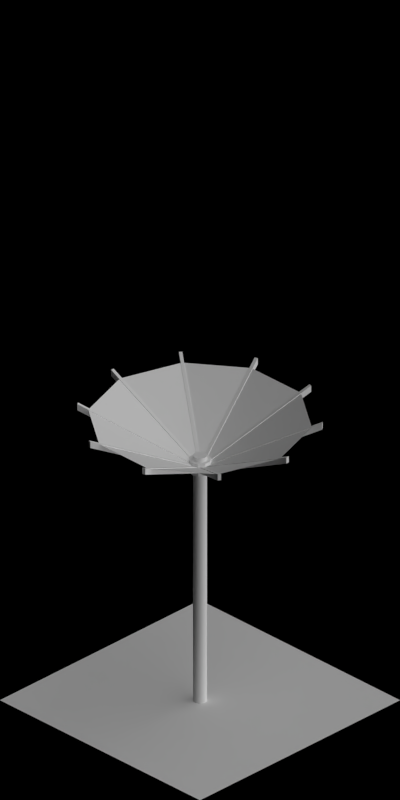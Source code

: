 # Source: 1975-1981.blend  (saved by Blender 2.63.0; exported with 4.5.12 LTS)
import bpy
from mathutils import Matrix  # noqa: F401  (used for matrix-valued properties, if any)

bpy.ops.wm.read_factory_settings(use_empty=True)
scene = bpy.context.scene
scene.name = 'Scene'

# ---- collections
col_collection_1 = bpy.data.collections.new('Collection 1'); scene.collection.children.link(col_collection_1)

# ---- materials (node trees are filled in below, after node groups)
mat_toyland_greylight = bpy.data.materials.new('Toyland_GreyLight')
mat_toyland_blue = bpy.data.materials.new('Toyland_Blue')
mat_toyland_green = bpy.data.materials.new('Toyland_Green')
mat_toyland_red = bpy.data.materials.new('Toyland_Red')
mat_toyland_yellow = bpy.data.materials.new('Toyland_Yellow')
mat_toyland_pink = bpy.data.materials.new('Toyland_Pink')
mat_toyland_beigedark = bpy.data.materials.new('Toyland_BeigeDark')
mat_special_shadowonly = bpy.data.materials.new('Special_ShadowOnly')

# ---- material node trees

# ---- world
world_world = bpy.data.worlds.new('World'); scene.world = world_world
world_world.color = (0.0, 0.0, 0.0)
world_world.use_sun_shadow = False
world_world.sun_shadow_jitter_overblur = 0.0
world_world.cycles.sampling_method = 'MANUAL'
world_world.cycles.sample_map_resolution = 256
world_world.light_settings.ao_factor = 0.5

# ---- cameras
cam_camera = bpy.data.cameras.new('Camera')
cam_camera.type = 'ORTHO'
cam_camera.clip_start = 0.001
cam_camera.clip_end = 100.0
cam_camera.lens = 35.0
cam_camera.sensor_width = 32.0
cam_camera.sensor_height = 18.0
cam_camera.ortho_scale = 5.656
cam_camera.dof.focus_distance = 0.0
cam_camera.dof.aperture_fstop = 128.0

# ---- lights
light_lamp_004 = bpy.data.lights.new('Lamp.004', 'SUN')
light_lamp_004.transmission_factor = 0.0
light_lamp_004.cutoff_distance = 30.0
light_lamp_004.angle = 1.571
light_lamp_004.energy = 1.0
light_lamp_004.shadow_buffer_clip_start = 1.001
light_lamp_004.shadow_soft_size = 1.0
light_lamp_004.shadow_cascade_max_distance = 1000.0
light_lamp_004.cycles.use_multiple_importance_sampling = False
light_lamp_003 = bpy.data.lights.new('Lamp.003', 'SUN')
light_lamp_003.transmission_factor = 0.0
light_lamp_003.cutoff_distance = 30.0
light_lamp_003.use_shadow = False
light_lamp_003.angle = 1.571
light_lamp_003.energy = 1.0
light_lamp_003.shadow_buffer_clip_start = 1.001
light_lamp_003.shadow_soft_size = 1.0
light_lamp_003.shadow_cascade_max_distance = 1000.0
light_lamp_003.cycles.use_multiple_importance_sampling = False

# ---- meshes
me_cylinder_007 = bpy.data.meshes.new('Cylinder.007')
me_cylinder_007.from_pydata([(-0.02778, -0.05506, 0.495), (-0.02778, -0.05506, 0.545), (0.01978, 0.06087, 0.57), (0.01978, 0.06087, 0.47), (0.05178, 0.03762, 0.57), (0.05178, 0.03762, 0.47), (0.064, 8.345e-09, 0.57), (0.064, 8.345e-09, 0.47), (0.05178, -0.03762, 0.57), (0.05178, -0.03762, 0.47), (0.01978, -0.06087, 0.57), (0.01978, -0.06087, 0.47), (-0.01978, -0.06087, 0.57), (-0.01978, -0.06087, 0.47), (-0.05178, -0.03762, 0.57), (-0.05178, -0.03762, 0.47), (-0.064, -8.345e-09, 0.57), (-0.064, -8.345e-09, 0.47), (-0.05178, 0.03762, 0.57), (-0.05178, 0.03762, 0.47), (-0.01978, 0.06087, 0.57), (-0.01978, 0.06087, 0.47), (-0.04378, -0.04343, 0.545), (-0.04378, -0.04343, 0.495), (-0.05483, -0.02821, 0.545), (-0.05483, -0.02821, 0.495), (-0.06094, -0.009405, 0.545), (-0.06094, -0.009405, 0.495), (-0.06094, 0.009405, 0.545), (-0.06094, 0.009405, 0.495), (-0.05483, 0.02821, 0.545), (-0.05483, 0.02821, 0.495), (-0.04378, 0.04343, 0.545), (-0.04378, 0.04343, 0.495), (-0.02778, 0.05506, 0.545), (-0.02778, 0.05506, 0.495), (0.009889, 0.06087, 0.545), (0.009889, 0.06087, 0.495), (-0.009889, 0.06087, 0.545), (-0.009889, 0.06087, 0.495), (0.02778, 0.05506, 0.545), (0.02778, 0.05506, 0.495), (0.04378, 0.04343, 0.545), (0.04378, 0.04343, 0.495), (0.05483, 0.02821, 0.545), (0.05483, 0.02821, 0.495), (0.06094, 0.009405, 0.545), (0.06094, 0.009405, 0.495), (0.06094, -0.009405, 0.545), (0.06094, -0.009405, 0.495), (0.05483, -0.02821, 0.545), (0.05483, -0.02821, 0.495), (0.04378, -0.04343, 0.545), (0.04378, -0.04343, 0.495), (0.02778, -0.05506, 0.545), (0.02778, -0.05506, 0.495), (0.009889, -0.06087, 0.545), (0.009889, -0.06087, 0.495), (-0.009889, -0.06087, 0.545), (-0.009889, -0.06087, 0.495), (-0.02778, -0.05506, 0.495), (-0.02778, -0.05506, 0.545), (-0.04378, -0.04343, 0.545), (-0.04378, -0.04343, 0.495), (-0.05483, -0.02821, 0.545), (-0.05483, -0.02821, 0.495), (-0.06094, -0.009405, 0.545), (-0.06094, -0.009405, 0.495), (-0.06094, 0.009405, 0.545), (-0.06094, 0.009405, 0.495), (-0.05483, 0.02821, 0.545), (-0.05483, 0.02821, 0.495), (-0.04378, 0.04343, 0.545), (-0.04378, 0.04343, 0.495), (-0.02778, 0.05506, 0.545), (-0.02778, 0.05506, 0.495), (0.009889, 0.06087, 0.545), (0.009889, 0.06087, 0.495), (-0.009889, 0.06087, 0.545), (-0.009889, 0.06087, 0.495), (0.02778, 0.05506, 0.545), (0.02778, 0.05506, 0.495), (0.04378, 0.04343, 0.545), (0.04378, 0.04343, 0.495), (0.05483, 0.02821, 0.545), (0.05483, 0.02821, 0.495), (0.06094, 0.009405, 0.545), (0.06094, 0.009405, 0.495), (0.06094, -0.009405, 0.545), (0.06094, -0.009405, 0.495), (0.05483, -0.02821, 0.545), (0.05483, -0.02821, 0.495), (0.04378, -0.04343, 0.545), (0.04378, -0.04343, 0.495), (0.02778, -0.05506, 0.545), (0.02778, -0.05506, 0.495), (0.009889, -0.06087, 0.545), (0.009889, -0.06087, 0.495), (-0.009889, -0.06087, 0.545), (-0.009889, -0.06087, 0.495), (-0.404, -0.5728, 0.895), (-0.404, -0.5728, 0.945), (-0.42, -0.5612, 0.945), (-0.42, -0.5612, 0.895), (0.009889, -0.7009, 0.945), (0.009889, -0.7009, 0.895), (-0.009888, -0.7009, 0.945), (-0.009888, -0.7009, 0.895), (0.42, -0.5612, 0.945), (0.42, -0.5612, 0.895), (0.404, -0.5728, 0.945), (0.404, -0.5728, 0.895), (0.6696, -0.2072, 0.945), (0.6696, -0.2072, 0.895), (0.6635, -0.226, 0.945), (0.6635, -0.226, 0.895), (0.6635, 0.226, 0.945), (0.6635, 0.226, 0.895), (0.6696, 0.2072, 0.945), (0.6696, 0.2072, 0.895), (0.404, 0.5728, 0.945), (0.404, 0.5728, 0.895), (0.42, 0.5612, 0.945), (0.42, 0.5612, 0.895), (0.009889, 0.7009, 0.945), (0.009889, 0.7009, 0.895), (-0.009889, 0.7009, 0.945), (-0.009889, 0.7009, 0.895), (-0.42, 0.5612, 0.945), (-0.42, 0.5612, 0.895), (-0.404, 0.5728, 0.945), (-0.404, 0.5728, 0.895), (-0.6696, 0.2072, 0.945), (-0.6696, 0.2072, 0.895), (-0.6635, 0.226, 0.945), (-0.6635, 0.226, 0.895), (-0.6635, -0.226, 0.945), (-0.6635, -0.226, 0.895), (-0.6696, -0.2072, 0.945), (-0.6696, -0.2072, 0.895)], [], [(51, 50, 90, 91), (17, 16, 26, 27), (2, 3, 41, 40), (21, 20, 34, 35), (23, 22, 62, 63), (45, 44, 4, 5), (32, 34, 20, 18), (27, 25, 15, 17), (9, 8, 50, 51), (35, 33, 19, 21), (97, 96, 56, 57), (53, 52, 8, 9), (84, 86, 46, 44), (15, 14, 22, 23), (57, 56, 10, 11), (31, 29, 17, 19), (1, 22, 14, 12), (0, 1, 12, 13), (29, 28, 16, 17), (23, 0, 13, 15), (25, 24, 14, 15), (19, 18, 30, 31), (55, 54, 94, 95), (28, 30, 18, 16), (5, 3, 21, 19, 17, 15, 13, 11, 9, 7), (37, 39, 21, 3), (33, 32, 18, 19), (36, 37, 3, 2), (24, 26, 16, 14), (2, 4, 6, 8, 10, 12, 14, 16, 18, 20), (39, 38, 20, 21), (38, 36, 2, 20), (71, 69, 29, 31), (5, 4, 42, 43), (43, 41, 3, 5), (40, 42, 4, 2), (75, 73, 33, 35), (47, 45, 5, 7), (44, 46, 6, 4), (7, 6, 46, 47), (88, 90, 50, 48), (49, 48, 6, 7), (51, 49, 7, 9), (48, 50, 8, 6), (59, 58, 98, 99), (55, 53, 9, 11), (52, 54, 10, 8), (11, 10, 54, 55), (78, 76, 36, 38), (59, 57, 11, 13), (56, 58, 12, 10), (13, 12, 58, 59), (124, 125, 77, 76), (135, 133, 69, 71), (136, 138, 66, 64), (129, 128, 72, 73), (101, 102, 62, 61), (83, 82, 122, 123), (87, 86, 118, 119), (91, 90, 114, 115), (111, 109, 93, 95), (107, 105, 97, 99), (83, 81, 41, 43), (63, 60, 0, 23), (93, 92, 52, 53), (61, 62, 22, 1), (47, 46, 86, 87), (79, 78, 38, 39), (60, 61, 1, 0), (68, 70, 30, 28), (99, 97, 57, 59), (89, 88, 48, 49), (69, 68, 28, 29), (43, 42, 82, 83), (72, 74, 34, 32), (95, 93, 53, 55), (85, 84, 44, 45), (77, 79, 39, 37), (91, 89, 49, 51), (80, 82, 42, 40), (35, 34, 74, 75), (27, 26, 66, 67), (64, 66, 26, 24), (87, 85, 45, 47), (76, 77, 37, 36), (67, 65, 25, 27), (96, 98, 58, 56), (40, 41, 81, 80), (73, 72, 32, 33), (31, 30, 70, 71), (92, 94, 54, 52), (65, 64, 24, 25), (101, 100, 103, 102), (63, 62, 102, 103), (103, 100, 60, 63), (100, 101, 61, 60), (104, 105, 107, 106), (99, 98, 106, 107), (105, 104, 96, 97), (104, 106, 98, 96), (108, 109, 111, 110), (95, 94, 110, 111), (109, 108, 92, 93), (108, 110, 94, 92), (112, 113, 115, 114), (113, 112, 88, 89), (112, 114, 90, 88), (115, 113, 89, 91), (116, 117, 119, 118), (117, 116, 84, 85), (116, 118, 86, 84), (119, 117, 85, 87), (120, 121, 123, 122), (120, 122, 82, 80), (123, 121, 81, 83), (80, 81, 121, 120), (126, 127, 125, 124), (127, 126, 78, 79), (126, 124, 76, 78), (125, 127, 79, 77), (128, 129, 131, 130), (128, 130, 74, 72), (131, 129, 73, 75), (75, 74, 130, 131), (132, 133, 135, 134), (133, 132, 68, 69), (71, 70, 134, 135), (132, 134, 70, 68), (136, 137, 139, 138), (139, 137, 65, 67), (137, 136, 64, 65), (67, 66, 138, 139)])
me_cylinder_007.materials.append(mat_toyland_greylight)
me_cylinder_007.materials.append(mat_toyland_blue)
me_cylinder_007.materials.append(mat_toyland_green)
me_cylinder_007.materials.append(mat_toyland_red)
me_cylinder_007.materials.append(mat_toyland_yellow)
me_cylinder_007.materials.append(mat_toyland_pink)
me_cylinder_007.materials.append(mat_toyland_beigedark)
me_cylinder_007.use_remesh_preserve_volume = False
me_cylinder_007.use_remesh_preserve_attributes = False
me_cylinder_007.use_mirror_vertex_groups = False
me_cylinder_007.update()
me_cylinder_004 = bpy.data.meshes.new('Cylinder.004')
me_cylinder_004.from_pydata([(-0.4702, 0.6472, 1.5), (-0.7608, 0.2472, 1.5), (-0.7608, -0.2472, 1.5), (-0.4702, -0.6472, 1.5), (3.338e-07, -0.8, 1.5), (0.4702, -0.6472, 1.5), (0.7608, -0.2472, 1.5), (0.7608, 0.2472, 1.5), (0.4702, 0.6472, 1.5), (-3.815e-07, 0.8, 1.5), (0.0, 4.768e-08, 1.1), (-4.768e-08, 4.768e-08, 1.1), (0.0, 4.768e-08, 1.1), (0.0, 4.768e-08, 1.1), (-2.384e-08, 4.768e-08, 1.1), (0.0, 4.768e-08, 1.1), (0.0, 4.768e-08, 1.1), (-4.768e-08, 4.768e-08, 1.1), (0.0, 4.768e-08, 1.1), (-2.384e-08, 4.768e-08, 1.1), (-0.03472, -0.06882, 1.095), (-0.03472, -0.06882, 1.145), (0.02472, 0.07608, 1.17), (0.02472, 0.07608, 1.07), (0.06472, 0.04702, 1.17), (0.06472, 0.04702, 1.07), (0.08, 1.043e-08, 1.17), (0.08, 1.043e-08, 1.07), (0.06472, -0.04702, 1.17), (0.06472, -0.04702, 1.07), (0.02472, -0.07608, 1.17), (0.02472, -0.07608, 1.07), (-0.02472, -0.07608, 1.17), (-0.02472, -0.07608, 1.07), (-0.06472, -0.04702, 1.17), (-0.06472, -0.04702, 1.07), (-0.08, -1.043e-08, 1.17), (-0.08, -1.043e-08, 1.07), (-0.06472, 0.04702, 1.17), (-0.06472, 0.04702, 1.07), (-0.02472, 0.07608, 1.17), (-0.02472, 0.07608, 1.07), (-0.05472, -0.05429, 1.145), (-0.05472, -0.05429, 1.095), (-0.06854, -0.03527, 1.145), (-0.06854, -0.03527, 1.095), (-0.07618, -0.01176, 1.145), (-0.07618, -0.01176, 1.095), (-0.07618, 0.01176, 1.145), (-0.07618, 0.01176, 1.095), (-0.06854, 0.03527, 1.145), (-0.06854, 0.03527, 1.095), (-0.05472, 0.05429, 1.145), (-0.05472, 0.05429, 1.095), (-0.03472, 0.06882, 1.145), (-0.03472, 0.06882, 1.095), (0.01236, 0.07608, 1.145), (0.01236, 0.07608, 1.095), (-0.01236, 0.07608, 1.145), (-0.01236, 0.07608, 1.095), (0.03472, 0.06882, 1.145), (0.03472, 0.06882, 1.095), (0.05472, 0.05429, 1.145), (0.05472, 0.05429, 1.095), (0.06854, 0.03527, 1.145), (0.06854, 0.03527, 1.095), (0.07618, 0.01176, 1.145), (0.07618, 0.01176, 1.095), (0.07618, -0.01176, 1.145), (0.07618, -0.01176, 1.095), (0.06854, -0.03527, 1.145), (0.06854, -0.03527, 1.095), (0.05472, -0.05429, 1.145), (0.05472, -0.05429, 1.095), (0.03472, -0.06882, 1.145), (0.03472, -0.06882, 1.095), (0.01236, -0.07608, 1.145), (0.01236, -0.07608, 1.095), (-0.01236, -0.07608, 1.145), (-0.01236, -0.07608, 1.095), (-0.03472, -0.06882, 1.095), (-0.03472, -0.06882, 1.145), (-0.05472, -0.05429, 1.145), (-0.05472, -0.05429, 1.095), (-0.06854, -0.03527, 1.145), (-0.06854, -0.03527, 1.095), (-0.07618, -0.01176, 1.145), (-0.07618, -0.01176, 1.095), (-0.07618, 0.01176, 1.145), (-0.07618, 0.01176, 1.095), (-0.06854, 0.03527, 1.145), (-0.06854, 0.03527, 1.095), (-0.05472, 0.05429, 1.145), (-0.05472, 0.05429, 1.095), (-0.03472, 0.06882, 1.145), (-0.03472, 0.06882, 1.095), (0.01236, 0.07608, 1.145), (0.01236, 0.07608, 1.095), (-0.01236, 0.07608, 1.145), (-0.01236, 0.07608, 1.095), (0.03472, 0.06882, 1.145), (0.03472, 0.06882, 1.095), (0.05472, 0.05429, 1.145), (0.05472, 0.05429, 1.095), (0.06854, 0.03527, 1.145), (0.06854, 0.03527, 1.095), (0.07618, 0.01176, 1.145), (0.07618, 0.01176, 1.095), (0.07618, -0.01176, 1.145), (0.07618, -0.01176, 1.095), (0.06854, -0.03527, 1.145), (0.06854, -0.03527, 1.095), (0.05472, -0.05429, 1.145), (0.05472, -0.05429, 1.095), (0.03472, -0.06882, 1.145), (0.03472, -0.06882, 1.095), (0.01236, -0.07608, 1.145), (0.01236, -0.07608, 1.095), (-0.01236, -0.07608, 1.145), (-0.01236, -0.07608, 1.095), (-0.5049, -0.716, 1.495), (-0.5049, -0.716, 1.545), (-0.5249, -0.7015, 1.545), (-0.5249, -0.7015, 1.495), (0.01236, -0.8761, 1.545), (0.01236, -0.8761, 1.495), (-0.01236, -0.8761, 1.545), (-0.01236, -0.8761, 1.495), (0.5249, -0.7015, 1.545), (0.5249, -0.7015, 1.495), (0.5049, -0.716, 1.545), (0.5049, -0.716, 1.495), (0.837, -0.259, 1.545), (0.837, -0.259, 1.495), (0.8294, -0.2825, 1.545), (0.8294, -0.2825, 1.495), (0.8294, 0.2825, 1.545), (0.8294, 0.2825, 1.495), (0.837, 0.259, 1.545), (0.837, 0.259, 1.495), (0.5049, 0.716, 1.545), (0.5049, 0.716, 1.495), (0.5249, 0.7015, 1.545), (0.5249, 0.7015, 1.495), (0.01236, 0.8761, 1.545), (0.01236, 0.8761, 1.495), (-0.01236, 0.8761, 1.545), (-0.01236, 0.8761, 1.495), (-0.5249, 0.7015, 1.545), (-0.5249, 0.7015, 1.495), (-0.5049, 0.716, 1.545), (-0.5049, 0.716, 1.495), (-0.837, 0.259, 1.545), (-0.837, 0.259, 1.495), (-0.8294, 0.2825, 1.545), (-0.8294, 0.2825, 1.495), (-0.8294, -0.2825, 1.545), (-0.8294, -0.2825, 1.495), (-0.837, -0.259, 1.545), (-0.837, -0.259, 1.495)], [], [(18, 17, 7, 8), (12, 11, 1, 2), (13, 12, 2, 3), (19, 10, 0, 9), (15, 14, 4, 5), (17, 16, 6, 7), (71, 70, 110, 111), (37, 36, 46, 47), (22, 23, 61, 60), (41, 40, 54, 55), (43, 42, 82, 83), (65, 64, 24, 25), (52, 54, 40, 38), (47, 45, 35, 37), (29, 28, 70, 71), (55, 53, 39, 41), (117, 116, 76, 77), (73, 72, 28, 29), (104, 106, 66, 64), (35, 34, 42, 43), (77, 76, 30, 31), (51, 49, 37, 39), (21, 42, 34, 32), (20, 21, 32, 33), (49, 48, 36, 37), (43, 20, 33, 35), (45, 44, 34, 35), (39, 38, 50, 51), (75, 74, 114, 115), (48, 50, 38, 36), (25, 23, 41, 39, 37, 35, 33, 31, 29, 27), (57, 59, 41, 23), (53, 52, 38, 39), (56, 57, 23, 22), (44, 46, 36, 34), (22, 24, 26, 28, 30, 32, 34, 36, 38, 40), (59, 58, 40, 41), (58, 56, 22, 40), (91, 89, 49, 51), (25, 24, 62, 63), (63, 61, 23, 25), (60, 62, 24, 22), (95, 93, 53, 55), (67, 65, 25, 27), (64, 66, 26, 24), (27, 26, 66, 67), (108, 110, 70, 68), (69, 68, 26, 27), (71, 69, 27, 29), (68, 70, 28, 26), (79, 78, 118, 119), (75, 73, 29, 31), (72, 74, 30, 28), (31, 30, 74, 75), (98, 96, 56, 58), (79, 77, 31, 33), (76, 78, 32, 30), (33, 32, 78, 79), (144, 145, 97, 96), (155, 153, 89, 91), (156, 158, 86, 84), (149, 148, 92, 93), (121, 122, 82, 81), (103, 102, 142, 143), (107, 106, 138, 139), (111, 110, 134, 135), (131, 129, 113, 115), (127, 125, 117, 119), (103, 101, 61, 63), (83, 80, 20, 43), (113, 112, 72, 73), (81, 82, 42, 21), (67, 66, 106, 107), (99, 98, 58, 59), (80, 81, 21, 20), (88, 90, 50, 48), (119, 117, 77, 79), (109, 108, 68, 69), (89, 88, 48, 49), (63, 62, 102, 103), (92, 94, 54, 52), (115, 113, 73, 75), (105, 104, 64, 65), (97, 99, 59, 57), (111, 109, 69, 71), (100, 102, 62, 60), (55, 54, 94, 95), (47, 46, 86, 87), (84, 86, 46, 44), (107, 105, 65, 67), (96, 97, 57, 56), (87, 85, 45, 47), (116, 118, 78, 76), (60, 61, 101, 100), (93, 92, 52, 53), (51, 50, 90, 91), (112, 114, 74, 72), (85, 84, 44, 45), (121, 120, 123, 122), (83, 82, 122, 123), (123, 120, 80, 83), (120, 121, 81, 80), (124, 125, 127, 126), (119, 118, 126, 127), (125, 124, 116, 117), (124, 126, 118, 116), (128, 129, 131, 130), (115, 114, 130, 131), (129, 128, 112, 113), (128, 130, 114, 112), (132, 133, 135, 134), (133, 132, 108, 109), (132, 134, 110, 108), (135, 133, 109, 111), (136, 137, 139, 138), (137, 136, 104, 105), (136, 138, 106, 104), (139, 137, 105, 107), (140, 141, 143, 142), (140, 142, 102, 100), (143, 141, 101, 103), (100, 101, 141, 140), (146, 147, 145, 144), (147, 146, 98, 99), (146, 144, 96, 98), (145, 147, 99, 97), (148, 149, 151, 150), (148, 150, 94, 92), (151, 149, 93, 95), (95, 94, 150, 151), (152, 153, 155, 154), (153, 152, 88, 89), (91, 90, 154, 155), (152, 154, 90, 88), (156, 157, 159, 158), (159, 157, 85, 87), (157, 156, 84, 85), (87, 86, 158, 159)])
me_cylinder_004.polygons.foreach_set('material_index', [4, 2, 3, 6, 1, 3, 0, 0, 0, 0, 0, 0, 0, 0, 0, 0, 0, 0, 0, 0, 0, 0, 0, 0, 0, 0, 0, 0, 0, 0, 0, 0, 0, 0, 0, 0, 0, 0, 0, 0, 0, 0, 0, 0, 0, 0, 0, 0, 0, 0, 0, 0, 0, 0, 0, 0, 0, 0, 0, 0, 0, 0, 0, 0, 0, 0, 0, 0, 0, 0, 0, 0, 0, 0, 0, 0, 0, 0, 0, 0, 0, 0, 0, 0, 0, 0, 0, 0, 0, 0, 0, 0, 0, 0, 0, 0, 0, 0, 0, 0, 0, 0, 0, 0, 0, 0, 0, 0, 0, 0, 0, 0, 0, 0, 0, 0, 0, 0, 0, 0, 0, 0, 0, 0, 0, 0, 0, 0, 0, 0, 0, 0, 0, 0, 0, 0, 0, 0])
me_cylinder_004.materials.append(mat_toyland_greylight)
me_cylinder_004.materials.append(mat_toyland_blue)
me_cylinder_004.materials.append(mat_toyland_green)
me_cylinder_004.materials.append(mat_toyland_red)
me_cylinder_004.materials.append(mat_toyland_yellow)
me_cylinder_004.materials.append(mat_toyland_pink)
me_cylinder_004.materials.append(mat_toyland_beigedark)
me_cylinder_004.use_remesh_preserve_volume = False
me_cylinder_004.use_remesh_preserve_attributes = False
me_cylinder_004.use_mirror_vertex_groups = False
me_cylinder_004.update()
me_cylinder_003 = bpy.data.meshes.new('Cylinder.003')
me_cylinder_003.from_pydata([(-0.4702, 0.6472, 2.0), (-0.7608, 0.2472, 2.0), (-0.7608, -0.2472, 2.0), (-0.4702, -0.6472, 2.0), (3.338e-07, -0.8, 2.0), (0.4702, -0.6472, 2.0), (0.7608, -0.2472, 2.0), (0.7608, 0.2472, 2.0), (0.4702, 0.6472, 2.0), (-3.815e-07, 0.8, 2.0), (0.0, 4.768e-08, 1.6), (-4.768e-08, 4.768e-08, 1.6), (0.0, 4.768e-08, 1.6), (0.0, 4.768e-08, 1.6), (-2.384e-08, 4.768e-08, 1.6), (0.0, 4.768e-08, 1.6), (0.0, 4.768e-08, 1.6), (-4.768e-08, 4.768e-08, 1.6), (0.0, 4.768e-08, 1.6), (-2.384e-08, 4.768e-08, 1.6), (-0.03472, -0.06882, 1.595), (-0.03472, -0.06882, 1.645), (0.02472, 0.07608, 1.67), (0.02472, 0.07608, 1.57), (0.06472, 0.04702, 1.67), (0.06472, 0.04702, 1.57), (0.08, 1.043e-08, 1.67), (0.08, 1.043e-08, 1.57), (0.06472, -0.04702, 1.67), (0.06472, -0.04702, 1.57), (0.02472, -0.07608, 1.67), (0.02472, -0.07608, 1.57), (-0.02472, -0.07608, 1.67), (-0.02472, -0.07608, 1.57), (-0.06472, -0.04702, 1.67), (-0.06472, -0.04702, 1.57), (-0.08, -1.043e-08, 1.67), (-0.08, -1.043e-08, 1.57), (-0.06472, 0.04702, 1.67), (-0.06472, 0.04702, 1.57), (-0.02472, 0.07608, 1.67), (-0.02472, 0.07608, 1.57), (-0.05472, -0.05429, 1.645), (-0.05472, -0.05429, 1.595), (-0.06854, -0.03527, 1.645), (-0.06854, -0.03527, 1.595), (-0.07618, -0.01176, 1.645), (-0.07618, -0.01176, 1.595), (-0.07618, 0.01176, 1.645), (-0.07618, 0.01176, 1.595), (-0.06854, 0.03527, 1.645), (-0.06854, 0.03527, 1.595), (-0.05472, 0.05429, 1.645), (-0.05472, 0.05429, 1.595), (-0.03472, 0.06882, 1.645), (-0.03472, 0.06882, 1.595), (0.01236, 0.07608, 1.645), (0.01236, 0.07608, 1.595), (-0.01236, 0.07608, 1.645), (-0.01236, 0.07608, 1.595), (0.03472, 0.06882, 1.645), (0.03472, 0.06882, 1.595), (0.05472, 0.05429, 1.645), (0.05472, 0.05429, 1.595), (0.06854, 0.03527, 1.645), (0.06854, 0.03527, 1.595), (0.07618, 0.01176, 1.645), (0.07618, 0.01176, 1.595), (0.07618, -0.01176, 1.645), (0.07618, -0.01176, 1.595), (0.06854, -0.03527, 1.645), (0.06854, -0.03527, 1.595), (0.05472, -0.05429, 1.645), (0.05472, -0.05429, 1.595), (0.03472, -0.06882, 1.645), (0.03472, -0.06882, 1.595), (0.01236, -0.07608, 1.645), (0.01236, -0.07608, 1.595), (-0.01236, -0.07608, 1.645), (-0.01236, -0.07608, 1.595), (-0.03472, -0.06882, 1.595), (-0.03472, -0.06882, 1.645), (-0.05472, -0.05429, 1.645), (-0.05472, -0.05429, 1.595), (-0.06854, -0.03527, 1.645), (-0.06854, -0.03527, 1.595), (-0.07618, -0.01176, 1.645), (-0.07618, -0.01176, 1.595), (-0.07618, 0.01176, 1.645), (-0.07618, 0.01176, 1.595), (-0.06854, 0.03527, 1.645), (-0.06854, 0.03527, 1.595), (-0.05472, 0.05429, 1.645), (-0.05472, 0.05429, 1.595), (-0.03472, 0.06882, 1.645), (-0.03472, 0.06882, 1.595), (0.01236, 0.07608, 1.645), (0.01236, 0.07608, 1.595), (-0.01236, 0.07608, 1.645), (-0.01236, 0.07608, 1.595), (0.03472, 0.06882, 1.645), (0.03472, 0.06882, 1.595), (0.05472, 0.05429, 1.645), (0.05472, 0.05429, 1.595), (0.06854, 0.03527, 1.645), (0.06854, 0.03527, 1.595), (0.07618, 0.01176, 1.645), (0.07618, 0.01176, 1.595), (0.07618, -0.01176, 1.645), (0.07618, -0.01176, 1.595), (0.06854, -0.03527, 1.645), (0.06854, -0.03527, 1.595), (0.05472, -0.05429, 1.645), (0.05472, -0.05429, 1.595), (0.03472, -0.06882, 1.645), (0.03472, -0.06882, 1.595), (0.01236, -0.07608, 1.645), (0.01236, -0.07608, 1.595), (-0.01236, -0.07608, 1.645), (-0.01236, -0.07608, 1.595), (-0.5049, -0.716, 1.995), (-0.5049, -0.716, 2.045), (-0.5249, -0.7015, 2.045), (-0.5249, -0.7015, 1.995), (0.01236, -0.8761, 2.045), (0.01236, -0.8761, 1.995), (-0.01236, -0.8761, 2.045), (-0.01236, -0.8761, 1.995), (0.5249, -0.7015, 2.045), (0.5249, -0.7015, 1.995), (0.5049, -0.716, 2.045), (0.5049, -0.716, 1.995), (0.837, -0.259, 2.045), (0.837, -0.259, 1.995), (0.8294, -0.2825, 2.045), (0.8294, -0.2825, 1.995), (0.8294, 0.2825, 2.045), (0.8294, 0.2825, 1.995), (0.837, 0.259, 2.045), (0.837, 0.259, 1.995), (0.5049, 0.716, 2.045), (0.5049, 0.716, 1.995), (0.5249, 0.7015, 2.045), (0.5249, 0.7015, 1.995), (0.01236, 0.8761, 2.045), (0.01236, 0.8761, 1.995), (-0.01236, 0.8761, 2.045), (-0.01236, 0.8761, 1.995), (-0.5249, 0.7015, 2.045), (-0.5249, 0.7015, 1.995), (-0.5049, 0.716, 2.045), (-0.5049, 0.716, 1.995), (-0.837, 0.259, 2.045), (-0.837, 0.259, 1.995), (-0.8294, 0.2825, 2.045), (-0.8294, 0.2825, 1.995), (-0.8294, -0.2825, 2.045), (-0.8294, -0.2825, 1.995), (-0.837, -0.259, 2.045), (-0.837, -0.259, 1.995)], [], [(18, 17, 7, 8), (12, 11, 1, 2), (13, 12, 2, 3), (19, 10, 0, 9), (15, 14, 4, 5), (16, 15, 5, 6), (17, 16, 6, 7), (11, 10, 0, 1), (71, 70, 110, 111), (37, 36, 46, 47), (22, 23, 61, 60), (41, 40, 54, 55), (43, 42, 82, 83), (65, 64, 24, 25), (52, 54, 40, 38), (47, 45, 35, 37), (29, 28, 70, 71), (55, 53, 39, 41), (117, 116, 76, 77), (73, 72, 28, 29), (104, 106, 66, 64), (35, 34, 42, 43), (77, 76, 30, 31), (51, 49, 37, 39), (21, 42, 34, 32), (20, 21, 32, 33), (49, 48, 36, 37), (43, 20, 33, 35), (45, 44, 34, 35), (39, 38, 50, 51), (75, 74, 114, 115), (48, 50, 38, 36), (25, 23, 41, 39, 37, 35, 33, 31, 29, 27), (57, 59, 41, 23), (53, 52, 38, 39), (56, 57, 23, 22), (44, 46, 36, 34), (22, 24, 26, 28, 30, 32, 34, 36, 38, 40), (59, 58, 40, 41), (58, 56, 22, 40), (91, 89, 49, 51), (25, 24, 62, 63), (63, 61, 23, 25), (60, 62, 24, 22), (95, 93, 53, 55), (67, 65, 25, 27), (64, 66, 26, 24), (27, 26, 66, 67), (108, 110, 70, 68), (69, 68, 26, 27), (71, 69, 27, 29), (68, 70, 28, 26), (79, 78, 118, 119), (75, 73, 29, 31), (72, 74, 30, 28), (31, 30, 74, 75), (98, 96, 56, 58), (79, 77, 31, 33), (76, 78, 32, 30), (33, 32, 78, 79), (144, 145, 97, 96), (155, 153, 89, 91), (156, 158, 86, 84), (149, 148, 92, 93), (121, 122, 82, 81), (103, 102, 142, 143), (107, 106, 138, 139), (111, 110, 134, 135), (131, 129, 113, 115), (127, 125, 117, 119), (103, 101, 61, 63), (83, 80, 20, 43), (113, 112, 72, 73), (81, 82, 42, 21), (67, 66, 106, 107), (99, 98, 58, 59), (80, 81, 21, 20), (88, 90, 50, 48), (119, 117, 77, 79), (109, 108, 68, 69), (89, 88, 48, 49), (63, 62, 102, 103), (92, 94, 54, 52), (115, 113, 73, 75), (105, 104, 64, 65), (97, 99, 59, 57), (111, 109, 69, 71), (100, 102, 62, 60), (55, 54, 94, 95), (47, 46, 86, 87), (84, 86, 46, 44), (107, 105, 65, 67), (96, 97, 57, 56), (87, 85, 45, 47), (116, 118, 78, 76), (60, 61, 101, 100), (93, 92, 52, 53), (51, 50, 90, 91), (112, 114, 74, 72), (85, 84, 44, 45), (121, 120, 123, 122), (83, 82, 122, 123), (123, 120, 80, 83), (120, 121, 81, 80), (124, 125, 127, 126), (119, 118, 126, 127), (125, 124, 116, 117), (124, 126, 118, 116), (128, 129, 131, 130), (115, 114, 130, 131), (129, 128, 112, 113), (128, 130, 114, 112), (132, 133, 135, 134), (133, 132, 108, 109), (132, 134, 110, 108), (135, 133, 109, 111), (136, 137, 139, 138), (137, 136, 104, 105), (136, 138, 106, 104), (139, 137, 105, 107), (140, 141, 143, 142), (140, 142, 102, 100), (143, 141, 101, 103), (100, 101, 141, 140), (146, 147, 145, 144), (147, 146, 98, 99), (146, 144, 96, 98), (145, 147, 99, 97), (148, 149, 151, 150), (148, 150, 94, 92), (151, 149, 93, 95), (95, 94, 150, 151), (152, 153, 155, 154), (153, 152, 88, 89), (91, 90, 154, 155), (152, 154, 90, 88), (156, 157, 159, 158), (159, 157, 85, 87), (157, 156, 84, 85), (87, 86, 158, 159)])
me_cylinder_003.polygons.foreach_set('material_index', [4, 2, 3, 6, 1, 2, 3, 1, 0, 0, 0, 0, 0, 0, 0, 0, 0, 0, 0, 0, 0, 0, 0, 0, 0, 0, 0, 0, 0, 0, 0, 0, 0, 0, 0, 0, 0, 0, 0, 0, 0, 0, 0, 0, 0, 0, 0, 0, 0, 0, 0, 0, 0, 0, 0, 0, 0, 0, 0, 0, 0, 0, 0, 0, 0, 0, 0, 0, 0, 0, 0, 0, 0, 0, 0, 0, 0, 0, 0, 0, 0, 0, 0, 0, 0, 0, 0, 0, 0, 0, 0, 0, 0, 0, 0, 0, 0, 0, 0, 0, 0, 0, 0, 0, 0, 0, 0, 0, 0, 0, 0, 0, 0, 0, 0, 0, 0, 0, 0, 0, 0, 0, 0, 0, 0, 0, 0, 0, 0, 0, 0, 0, 0, 0, 0, 0, 0, 0, 0, 0])
me_cylinder_003.materials.append(mat_toyland_greylight)
me_cylinder_003.materials.append(mat_toyland_blue)
me_cylinder_003.materials.append(mat_toyland_green)
me_cylinder_003.materials.append(mat_toyland_red)
me_cylinder_003.materials.append(mat_toyland_yellow)
me_cylinder_003.materials.append(mat_toyland_pink)
me_cylinder_003.materials.append(mat_toyland_beigedark)
me_cylinder_003.use_remesh_preserve_volume = False
me_cylinder_003.use_remesh_preserve_attributes = False
me_cylinder_003.use_mirror_vertex_groups = False
me_cylinder_003.update()
me_cylinder_001 = bpy.data.meshes.new('Cylinder.001')
me_cylinder_001.from_pydata([(0.0, 0.05, 0.0), (0.0, 0.05, 2.0), (0.01913, 0.04619, 0.0), (0.01913, 0.04619, 2.0), (0.03536, 0.03536, 0.0), (0.03536, 0.03536, 2.0), (0.04619, 0.01913, 0.0), (0.04619, 0.01913, 2.0), (0.05, -2.186e-09, 0.0), (0.05, -2.186e-09, 2.0), (0.04619, -0.01913, 0.0), (0.04619, -0.01913, 2.0), (0.03536, -0.03536, 0.0), (0.03536, -0.03536, 2.0), (0.01913, -0.04619, 0.0), (0.01913, -0.04619, 2.0), (7.55e-09, -0.05, 0.0), (7.55e-09, -0.05, 2.0), (-0.01913, -0.04619, 0.0), (-0.01913, -0.04619, 2.0), (-0.03536, -0.03536, 0.0), (-0.03536, -0.03536, 2.0), (-0.04619, -0.01913, 0.0), (-0.04619, -0.01913, 2.0), (-0.05, 5.962e-10, 0.0), (-0.05, 5.962e-10, 2.0), (-0.04619, 0.01913, 0.0), (-0.04619, 0.01913, 2.0), (-0.03536, 0.03536, 0.0), (-0.03536, 0.03536, 2.0), (-0.01913, 0.04619, 0.0), (-0.01913, 0.04619, 2.0)], [], [(0, 1, 3, 2), (2, 3, 5, 4), (4, 5, 7, 6), (6, 7, 9, 8), (8, 9, 11, 10), (10, 11, 13, 12), (12, 13, 15, 14), (14, 15, 17, 16), (16, 17, 19, 18), (18, 19, 21, 20), (20, 21, 23, 22), (22, 23, 25, 24), (24, 25, 27, 26), (26, 27, 29, 28), (3, 1, 31, 29, 27, 25, 23, 21, 19, 17, 15, 13, 11, 9, 7, 5), (30, 31, 1, 0), (28, 29, 31, 30), (0, 2, 4, 6, 8, 10, 12, 14, 16, 18, 20, 22, 24, 26, 28, 30)])
me_cylinder_001.polygons.foreach_set('use_smooth', [True] * 18)
me_cylinder_001.materials.append(mat_toyland_greylight)
me_cylinder_001.use_remesh_preserve_volume = False
me_cylinder_001.use_remesh_preserve_attributes = False
me_cylinder_001.use_mirror_vertex_groups = False
me_cylinder_001.update()
me_cylinder_002 = bpy.data.meshes.new('Cylinder.002')
me_cylinder_002.from_pydata([(-0.4702, 0.6472, 2.3), (-0.7608, 0.2472, 2.3), (-0.7608, -0.2472, 2.3), (-0.4702, -0.6472, 2.3), (3.338e-07, -0.8, 2.3), (0.4702, -0.6472, 2.3), (0.7608, -0.2472, 2.3), (0.7608, 0.2472, 2.3), (0.4702, 0.6472, 2.3), (-3.815e-07, 0.8, 2.3), (0.0, 4.768e-08, 1.9), (-4.768e-08, 4.768e-08, 1.9), (0.0, 4.768e-08, 1.9), (0.0, 4.768e-08, 1.9), (-2.384e-08, 4.768e-08, 1.9), (0.0, 4.768e-08, 1.9), (0.0, 4.768e-08, 1.9), (-4.768e-08, 4.768e-08, 1.9), (0.0, 4.768e-08, 1.9), (-2.384e-08, 4.768e-08, 1.9), (-0.03472, -0.06882, 1.895), (-0.03472, -0.06882, 1.945), (0.02472, 0.07608, 1.97), (0.02472, 0.07608, 1.87), (0.06472, 0.04702, 1.97), (0.06472, 0.04702, 1.87), (0.08, 1.043e-08, 1.97), (0.08, 1.043e-08, 1.87), (0.06472, -0.04702, 1.97), (0.06472, -0.04702, 1.87), (0.02472, -0.07608, 1.97), (0.02472, -0.07608, 1.87), (-0.02472, -0.07608, 1.97), (-0.02472, -0.07608, 1.87), (-0.06472, -0.04702, 1.97), (-0.06472, -0.04702, 1.87), (-0.08, -1.043e-08, 1.97), (-0.08, -1.043e-08, 1.87), (-0.06472, 0.04702, 1.97), (-0.06472, 0.04702, 1.87), (-0.02472, 0.07608, 1.97), (-0.02472, 0.07608, 1.87), (-0.05472, -0.05429, 1.945), (-0.05472, -0.05429, 1.895), (-0.06854, -0.03527, 1.945), (-0.06854, -0.03527, 1.895), (-0.07618, -0.01176, 1.945), (-0.07618, -0.01176, 1.895), (-0.07618, 0.01176, 1.945), (-0.07618, 0.01176, 1.895), (-0.06854, 0.03527, 1.945), (-0.06854, 0.03527, 1.895), (-0.05472, 0.05429, 1.945), (-0.05472, 0.05429, 1.895), (-0.03472, 0.06882, 1.945), (-0.03472, 0.06882, 1.895), (0.01236, 0.07608, 1.945), (0.01236, 0.07608, 1.895), (-0.01236, 0.07608, 1.945), (-0.01236, 0.07608, 1.895), (0.03472, 0.06882, 1.945), (0.03472, 0.06882, 1.895), (0.05472, 0.05429, 1.945), (0.05472, 0.05429, 1.895), (0.06854, 0.03527, 1.945), (0.06854, 0.03527, 1.895), (0.07618, 0.01176, 1.945), (0.07618, 0.01176, 1.895), (0.07618, -0.01176, 1.945), (0.07618, -0.01176, 1.895), (0.06854, -0.03527, 1.945), (0.06854, -0.03527, 1.895), (0.05472, -0.05429, 1.945), (0.05472, -0.05429, 1.895), (0.03472, -0.06882, 1.945), (0.03472, -0.06882, 1.895), (0.01236, -0.07608, 1.945), (0.01236, -0.07608, 1.895), (-0.01236, -0.07608, 1.945), (-0.01236, -0.07608, 1.895), (-0.03472, -0.06882, 1.895), (-0.03472, -0.06882, 1.945), (-0.05472, -0.05429, 1.945), (-0.05472, -0.05429, 1.895), (-0.06854, -0.03527, 1.945), (-0.06854, -0.03527, 1.895), (-0.07618, -0.01176, 1.945), (-0.07618, -0.01176, 1.895), (-0.07618, 0.01176, 1.945), (-0.07618, 0.01176, 1.895), (-0.06854, 0.03527, 1.945), (-0.06854, 0.03527, 1.895), (-0.05472, 0.05429, 1.945), (-0.05472, 0.05429, 1.895), (-0.03472, 0.06882, 1.945), (-0.03472, 0.06882, 1.895), (0.01236, 0.07608, 1.945), (0.01236, 0.07608, 1.895), (-0.01236, 0.07608, 1.945), (-0.01236, 0.07608, 1.895), (0.03472, 0.06882, 1.945), (0.03472, 0.06882, 1.895), (0.05472, 0.05429, 1.945), (0.05472, 0.05429, 1.895), (0.06854, 0.03527, 1.945), (0.06854, 0.03527, 1.895), (0.07618, 0.01176, 1.945), (0.07618, 0.01176, 1.895), (0.07618, -0.01176, 1.945), (0.07618, -0.01176, 1.895), (0.06854, -0.03527, 1.945), (0.06854, -0.03527, 1.895), (0.05472, -0.05429, 1.945), (0.05472, -0.05429, 1.895), (0.03472, -0.06882, 1.945), (0.03472, -0.06882, 1.895), (0.01236, -0.07608, 1.945), (0.01236, -0.07608, 1.895), (-0.01236, -0.07608, 1.945), (-0.01236, -0.07608, 1.895), (-0.5049, -0.716, 2.295), (-0.5049, -0.716, 2.345), (-0.5249, -0.7015, 2.345), (-0.5249, -0.7015, 2.295), (0.01236, -0.8761, 2.345), (0.01236, -0.8761, 2.295), (-0.01236, -0.8761, 2.345), (-0.01236, -0.8761, 2.295), (0.5249, -0.7015, 2.345), (0.5249, -0.7015, 2.295), (0.5049, -0.716, 2.345), (0.5049, -0.716, 2.295), (0.837, -0.259, 2.345), (0.837, -0.259, 2.295), (0.8294, -0.2825, 2.345), (0.8294, -0.2825, 2.295), (0.8294, 0.2825, 2.345), (0.8294, 0.2825, 2.295), (0.837, 0.259, 2.345), (0.837, 0.259, 2.295), (0.5049, 0.716, 2.345), (0.5049, 0.716, 2.295), (0.5249, 0.7015, 2.345), (0.5249, 0.7015, 2.295), (0.01236, 0.8761, 2.345), (0.01236, 0.8761, 2.295), (-0.01236, 0.8761, 2.345), (-0.01236, 0.8761, 2.295), (-0.5249, 0.7015, 2.345), (-0.5249, 0.7015, 2.295), (-0.5049, 0.716, 2.345), (-0.5049, 0.716, 2.295), (-0.837, 0.259, 2.345), (-0.837, 0.259, 2.295), (-0.8294, 0.2825, 2.345), (-0.8294, 0.2825, 2.295), (-0.8294, -0.2825, 2.345), (-0.8294, -0.2825, 2.295), (-0.837, -0.259, 2.345), (-0.837, -0.259, 2.295)], [], [(18, 17, 7, 8), (12, 11, 1, 2), (19, 18, 8, 9), (13, 12, 2, 3), (19, 10, 0, 9), (14, 13, 3, 4), (15, 14, 4, 5), (16, 15, 5, 6), (17, 16, 6, 7), (11, 10, 0, 1), (71, 70, 110, 111), (37, 36, 46, 47), (22, 23, 61, 60), (41, 40, 54, 55), (43, 42, 82, 83), (65, 64, 24, 25), (52, 54, 40, 38), (47, 45, 35, 37), (29, 28, 70, 71), (55, 53, 39, 41), (117, 116, 76, 77), (73, 72, 28, 29), (104, 106, 66, 64), (35, 34, 42, 43), (77, 76, 30, 31), (51, 49, 37, 39), (21, 42, 34, 32), (20, 21, 32, 33), (49, 48, 36, 37), (43, 20, 33, 35), (45, 44, 34, 35), (39, 38, 50, 51), (75, 74, 114, 115), (48, 50, 38, 36), (25, 23, 41, 39, 37, 35, 33, 31, 29, 27), (57, 59, 41, 23), (53, 52, 38, 39), (56, 57, 23, 22), (44, 46, 36, 34), (22, 24, 26, 28, 30, 32, 34, 36, 38, 40), (59, 58, 40, 41), (58, 56, 22, 40), (91, 89, 49, 51), (25, 24, 62, 63), (63, 61, 23, 25), (60, 62, 24, 22), (95, 93, 53, 55), (67, 65, 25, 27), (64, 66, 26, 24), (27, 26, 66, 67), (108, 110, 70, 68), (69, 68, 26, 27), (71, 69, 27, 29), (68, 70, 28, 26), (79, 78, 118, 119), (75, 73, 29, 31), (72, 74, 30, 28), (31, 30, 74, 75), (98, 96, 56, 58), (79, 77, 31, 33), (76, 78, 32, 30), (33, 32, 78, 79), (144, 145, 97, 96), (155, 153, 89, 91), (156, 158, 86, 84), (149, 148, 92, 93), (121, 122, 82, 81), (103, 102, 142, 143), (107, 106, 138, 139), (111, 110, 134, 135), (131, 129, 113, 115), (127, 125, 117, 119), (103, 101, 61, 63), (83, 80, 20, 43), (113, 112, 72, 73), (81, 82, 42, 21), (67, 66, 106, 107), (99, 98, 58, 59), (80, 81, 21, 20), (88, 90, 50, 48), (119, 117, 77, 79), (109, 108, 68, 69), (89, 88, 48, 49), (63, 62, 102, 103), (92, 94, 54, 52), (115, 113, 73, 75), (105, 104, 64, 65), (97, 99, 59, 57), (111, 109, 69, 71), (100, 102, 62, 60), (55, 54, 94, 95), (47, 46, 86, 87), (84, 86, 46, 44), (107, 105, 65, 67), (96, 97, 57, 56), (87, 85, 45, 47), (116, 118, 78, 76), (60, 61, 101, 100), (93, 92, 52, 53), (51, 50, 90, 91), (112, 114, 74, 72), (85, 84, 44, 45), (121, 120, 123, 122), (83, 82, 122, 123), (123, 120, 80, 83), (120, 121, 81, 80), (124, 125, 127, 126), (119, 118, 126, 127), (125, 124, 116, 117), (124, 126, 118, 116), (128, 129, 131, 130), (115, 114, 130, 131), (129, 128, 112, 113), (128, 130, 114, 112), (132, 133, 135, 134), (133, 132, 108, 109), (132, 134, 110, 108), (135, 133, 109, 111), (136, 137, 139, 138), (137, 136, 104, 105), (136, 138, 106, 104), (139, 137, 105, 107), (140, 141, 143, 142), (140, 142, 102, 100), (143, 141, 101, 103), (100, 101, 141, 140), (146, 147, 145, 144), (147, 146, 98, 99), (146, 144, 96, 98), (145, 147, 99, 97), (148, 149, 151, 150), (148, 150, 94, 92), (151, 149, 93, 95), (95, 94, 150, 151), (152, 153, 155, 154), (153, 152, 88, 89), (91, 90, 154, 155), (152, 154, 90, 88), (156, 157, 159, 158), (159, 157, 85, 87), (157, 156, 84, 85), (87, 86, 158, 159)])
me_cylinder_002.polygons.foreach_set('material_index', [4, 2, 5, 3, 6, 4, 1, 2, 3, 1, 0, 0, 0, 0, 0, 0, 0, 0, 0, 0, 0, 0, 0, 0, 0, 0, 0, 0, 0, 0, 0, 0, 0, 0, 0, 0, 0, 0, 0, 0, 0, 0, 0, 0, 0, 0, 0, 0, 0, 0, 0, 0, 0, 0, 0, 0, 0, 0, 0, 0, 0, 0, 0, 0, 0, 0, 0, 0, 0, 0, 0, 0, 0, 0, 0, 0, 0, 0, 0, 0, 0, 0, 0, 0, 0, 0, 0, 0, 0, 0, 0, 0, 0, 0, 0, 0, 0, 0, 0, 0, 0, 0, 0, 0, 0, 0, 0, 0, 0, 0, 0, 0, 0, 0, 0, 0, 0, 0, 0, 0, 0, 0, 0, 0, 0, 0, 0, 0, 0, 0, 0, 0, 0, 0, 0, 0, 0, 0, 0, 0, 0, 0])
me_cylinder_002.materials.append(mat_toyland_greylight)
me_cylinder_002.materials.append(mat_toyland_blue)
me_cylinder_002.materials.append(mat_toyland_green)
me_cylinder_002.materials.append(mat_toyland_red)
me_cylinder_002.materials.append(mat_toyland_yellow)
me_cylinder_002.materials.append(mat_toyland_pink)
me_cylinder_002.materials.append(mat_toyland_beigedark)
me_cylinder_002.use_remesh_preserve_volume = False
me_cylinder_002.use_remesh_preserve_attributes = False
me_cylinder_002.use_mirror_vertex_groups = False
me_cylinder_002.update()
me_plane = bpy.data.meshes.new('Plane')
me_plane.from_pydata([(1.0, -1.0, 0.0), (-1.0, -1.0, 0.0), (1.0, 1.0, 0.0), (-1.0, 1.0, 0.0)], [], [(2, 3, 1, 0)])
me_plane.materials.append(mat_special_shadowonly)
me_plane.use_remesh_preserve_volume = False
me_plane.use_remesh_preserve_attributes = False
me_plane.use_mirror_vertex_groups = False
me_plane.update()

# ---- objects
ob_cylinder_011 = bpy.data.objects.new('Cylinder.011', me_cylinder_007)
ob_cylinder_010 = bpy.data.objects.new('Cylinder.010', me_cylinder_004)
ob_cylinder_014 = bpy.data.objects.new('Cylinder.014', me_cylinder_003)
ob_cylinder_012 = bpy.data.objects.new('Cylinder.012', me_cylinder_001)
ob_cylinder_009 = bpy.data.objects.new('Cylinder.009', me_cylinder_001)
ob_cylinder_008 = bpy.data.objects.new('Cylinder.008', me_cylinder_001)
ob_cylinder_007 = bpy.data.objects.new('Cylinder.007', me_cylinder_001)
ob_cylinder_006 = bpy.data.objects.new('Cylinder.006', me_cylinder_002)
ob_cylinder_005 = bpy.data.objects.new('Cylinder.005', me_cylinder_002)
ob_cylinder_004 = bpy.data.objects.new('Cylinder.004', me_cylinder_001)
ob_cylinder_003 = bpy.data.objects.new('Cylinder.003', me_cylinder_001)
ob_cylinder_002 = bpy.data.objects.new('Cylinder.002', me_cylinder_002)
ob_cylinder_001 = bpy.data.objects.new('Cylinder.001', me_cylinder_002)
ob_cylinder = bpy.data.objects.new('Cylinder', me_cylinder_001)
ob_rotationcontrol_001 = bpy.data.objects.new('RotationControl.001', None)
ob_cameratarget = bpy.data.objects.new('CameraTarget', None)
ob_camera = bpy.data.objects.new('Camera', cam_camera)
ob_lamp_001 = bpy.data.objects.new('Lamp.001', light_lamp_004)
ob_lamp = bpy.data.objects.new('Lamp', light_lamp_003)
ob_plane_001 = bpy.data.objects.new('Plane.001', me_plane)
ob_plane_002 = bpy.data.objects.new('Plane.002', me_plane)
ob_plane_003 = bpy.data.objects.new('Plane.003', me_plane)
ob_plane_004 = bpy.data.objects.new('Plane.004', me_plane)
ob_plane_005 = bpy.data.objects.new('Plane.005', me_plane)
ob_plane_006 = bpy.data.objects.new('Plane.006', me_plane)
ob_plane = bpy.data.objects.new('Plane', me_plane)

# ---- transforms, parenting, visibility, modifiers, constraints
ob_cylinder_011.location = (-30.0, 0.0, 0.0)
ob_cylinder_011.lineart.crease_threshold = 0.0
_m = ob_cylinder_011.modifiers.new('EdgeSplit', 'EDGE_SPLIT')
ob_cylinder_010.location = (-25.0, 0.0, 0.0)
ob_cylinder_010.lineart.crease_threshold = 0.0
_m = ob_cylinder_010.modifiers.new('EdgeSplit', 'EDGE_SPLIT')
ob_cylinder_014.location = (-20.0, 0.0, 0.0)
ob_cylinder_014.lineart.crease_threshold = 0.0
_m = ob_cylinder_014.modifiers.new('EdgeSplit', 'EDGE_SPLIT')
ob_cylinder_012.location = (-30.0, 0.0, 0.0)
ob_cylinder_012.lineart.crease_threshold = 0.0
_m = ob_cylinder_012.modifiers.new('EdgeSplit', 'EDGE_SPLIT')
ob_cylinder_009.location = (-25.0, 0.0, 0.0)
ob_cylinder_009.lineart.crease_threshold = 0.0
_m = ob_cylinder_009.modifiers.new('EdgeSplit', 'EDGE_SPLIT')
ob_cylinder_008.location = (-20.0, 0.0, 0.0)
ob_cylinder_008.lineart.crease_threshold = 0.0
_m = ob_cylinder_008.modifiers.new('EdgeSplit', 'EDGE_SPLIT')
ob_cylinder_007.location = (-15.0, 0.0, 0.0)
ob_cylinder_007.lineart.crease_threshold = 0.0
_m = ob_cylinder_007.modifiers.new('EdgeSplit', 'EDGE_SPLIT')
ob_cylinder_006.location = (-15.0, 0.0, 0.0)
ob_cylinder_006.lineart.crease_threshold = 0.0
_m = ob_cylinder_006.modifiers.new('EdgeSplit', 'EDGE_SPLIT')
ob_cylinder_005.location = (-10.0, 0.0, 0.0)
ob_cylinder_005.scale = (0.75, 0.75, 0.75)
ob_cylinder_005.lineart.crease_threshold = 0.0
_m = ob_cylinder_005.modifiers.new('EdgeSplit', 'EDGE_SPLIT')
ob_cylinder_004.location = (-10.0, 0.0, 0.0)
ob_cylinder_004.scale = (0.75, 0.75, 0.75)
ob_cylinder_004.lineart.crease_threshold = 0.0
_m = ob_cylinder_004.modifiers.new('EdgeSplit', 'EDGE_SPLIT')
ob_cylinder_003.location = (-5.0, 0.0, 0.0)
ob_cylinder_003.scale = (0.5, 0.5, 0.5)
ob_cylinder_003.lineart.crease_threshold = 0.0
_m = ob_cylinder_003.modifiers.new('EdgeSplit', 'EDGE_SPLIT')
ob_cylinder_002.location = (-5.0, 0.0, 0.0)
ob_cylinder_002.scale = (0.5, 0.5, 0.5)
ob_cylinder_002.lineart.crease_threshold = 0.0
_m = ob_cylinder_002.modifiers.new('EdgeSplit', 'EDGE_SPLIT')
ob_cylinder_001.location = (0.0, 0.0, 0.0)
ob_cylinder_001.scale = (0.25, 0.25, 0.25)
ob_cylinder_001.lineart.crease_threshold = 0.0
_m = ob_cylinder_001.modifiers.new('EdgeSplit', 'EDGE_SPLIT')
ob_cylinder.location = (0.0, 0.0, 0.0)
ob_cylinder.scale = (0.25, 0.25, 0.25)
ob_cylinder.lineart.crease_threshold = 0.0
_m = ob_cylinder.modifiers.new('EdgeSplit', 'EDGE_SPLIT')
ob_rotationcontrol_001.location = (-15.0, 0.0, 0.0)
ob_rotationcontrol_001.empty_image_offset = (0.0, 0.0)
ob_rotationcontrol_001.lineart.crease_threshold = 0.0
ob_cameratarget.parent = ob_rotationcontrol_001
ob_cameratarget.location = (0.0, 0.0, 2.451)
ob_cameratarget.empty_image_offset = (0.0, 0.0)
ob_cameratarget.lineart.crease_threshold = 0.0
ob_camera.parent = ob_cameratarget
ob_camera.location = (4.0, 4.0, 3.268)
ob_camera.rotation_euler = (1.109, 0.01082, 0.8149)
ob_camera.lock_rotations_4d = False
ob_camera.empty_display_type = 'ARROWS'
ob_camera.color = (0.0, 0.0, 0.0, 0.0)
ob_camera.display_type = 'WIRE'
ob_camera.lineart.crease_threshold = 0.0
_c = ob_camera.constraints.new('TRACK_TO'); _c.name = 'TrackTo'
_c.target = ob_cameratarget
ob_lamp_001.parent = ob_rotationcontrol_001
ob_lamp_001.location = (-1.0, 2.0, 2.0)
ob_lamp_001.lock_rotations_4d = False
ob_lamp_001.empty_display_type = 'ARROWS'
ob_lamp_001.color = (0.0, 0.0, 0.0, 0.0)
ob_lamp_001.lineart.crease_threshold = 0.0
_c = ob_lamp_001.constraints.new('TRACK_TO'); _c.name = 'TrackTo'
_c.target = ob_rotationcontrol_001
ob_lamp.parent = ob_rotationcontrol_001
ob_lamp.location = (-1.0, 2.0, 0.8)
ob_lamp.lock_rotations_4d = False
ob_lamp.empty_display_type = 'ARROWS'
ob_lamp.color = (0.0, 0.0, 0.0, 0.0)
ob_lamp.lineart.crease_threshold = 0.0
_c = ob_lamp.constraints.new('TRACK_TO'); _c.name = 'TrackTo'
_c.target = ob_rotationcontrol_001
ob_plane_001.location = (-20.0, 0.0, 0.0)
ob_plane_001.lineart.crease_threshold = 0.0
ob_plane_002.location = (-25.0, 0.0, 0.0)
ob_plane_002.lineart.crease_threshold = 0.0
ob_plane_003.location = (-30.0, 0.0, 0.0)
ob_plane_003.lineart.crease_threshold = 0.0
ob_plane_004.location = (-10.0, 0.0, 0.0)
ob_plane_004.lineart.crease_threshold = 0.0
ob_plane_005.location = (-5.0, 0.0, 0.0)
ob_plane_005.lineart.crease_threshold = 0.0
ob_plane_006.location = (0.0, 0.0, 0.0)
ob_plane_006.lineart.crease_threshold = 0.0
ob_plane.location = (-15.0, 0.0, 0.0)
ob_plane.lineart.crease_threshold = 0.0

# ---- collection membership
col_collection_1.objects.link(ob_cylinder_011)
col_collection_1.objects.link(ob_cylinder_010)
col_collection_1.objects.link(ob_cylinder_014)
col_collection_1.objects.link(ob_cylinder_012)
col_collection_1.objects.link(ob_cylinder_009)
col_collection_1.objects.link(ob_cylinder_008)
col_collection_1.objects.link(ob_cylinder_007)
col_collection_1.objects.link(ob_cylinder_006)
col_collection_1.objects.link(ob_cylinder_005)
col_collection_1.objects.link(ob_cylinder_004)
col_collection_1.objects.link(ob_cylinder_003)
col_collection_1.objects.link(ob_cylinder_002)
col_collection_1.objects.link(ob_cylinder_001)
col_collection_1.objects.link(ob_cylinder)
col_collection_1.objects.link(ob_rotationcontrol_001)
col_collection_1.objects.link(ob_cameratarget)
col_collection_1.objects.link(ob_camera)
col_collection_1.objects.link(ob_lamp_001)
col_collection_1.objects.link(ob_lamp)
col_collection_1.objects.link(ob_plane_001)
col_collection_1.objects.link(ob_plane_002)
col_collection_1.objects.link(ob_plane_003)
col_collection_1.objects.link(ob_plane_004)
col_collection_1.objects.link(ob_plane_005)
col_collection_1.objects.link(ob_plane_006)
col_collection_1.objects.link(ob_plane)

# ---- scene / render settings (as saved in the file)
scene.camera = ob_camera
scene.frame_start = 1; scene.frame_end = 7; scene.frame_set(4)
scene.render.engine = 'BLENDER_EEVEE_NEXT'
scene.render.image_settings.compression = 90
scene.render.resolution_x = 256
scene.render.resolution_y = 512
scene.render.dither_intensity = 0.0
scene.render.bake_margin = 2
scene.render.bake_bias = 0.0
scene.cycles.use_denoising = False
scene.cycles.samples = 10
scene.cycles.sampling_pattern = 'TABULATED_SOBOL'
scene.cycles.light_sampling_threshold = 0.0
scene.cycles.use_adaptive_sampling = False
scene.cycles.use_light_tree = False
scene.cycles.blur_glossy = 0.0
scene.cycles.volume_bounces = 1
scene.cycles.pixel_filter_type = 'GAUSSIAN'
scene.cycles.sample_clamp_indirect = 0.0
scene.view_settings.view_transform = 'Standard'
bpy.context.view_layer.update()
